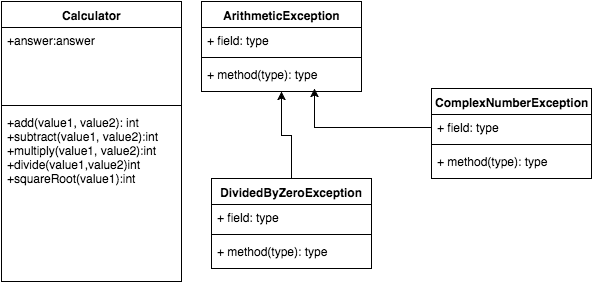

The diagram above was exported from draw.io. Its source (the exported page's mxGraphModel, read from the mxfile embedded in the PNG):
<mxGraphModel dx="735" dy="462" grid="1" gridSize="10" guides="1" tooltips="1" connect="1" arrows="1" fold="1" page="1" pageScale="1" pageWidth="826" pageHeight="1169" background="#ffffff" math="0" shadow="0">
  <root>
    <mxCell id="0" />
    <mxCell id="1" parent="0" />
    <mxCell id="10" value="Calculator" style="swimlane;html=1;fontStyle=1;align=center;verticalAlign=top;childLayout=stackLayout;horizontal=1;startSize=26;horizontalStack=0;resizeParent=1;resizeLast=0;collapsible=1;marginBottom=0;swimlaneFillColor=#ffffff;" vertex="1" parent="1">
      <mxGeometry x="50" y="40" width="180" height="280" as="geometry" />
    </mxCell>
    <mxCell id="11" value="+answer:answer" style="text;html=1;strokeColor=none;fillColor=none;align=left;verticalAlign=top;spacingLeft=4;spacingRight=4;whiteSpace=wrap;overflow=hidden;rotatable=0;points=[[0,0.5],[1,0.5]];portConstraint=eastwest;" vertex="1" parent="10">
      <mxGeometry y="26" width="180" height="74" as="geometry" />
    </mxCell>
    <mxCell id="12" value="" style="line;html=1;strokeWidth=1;fillColor=none;align=left;verticalAlign=middle;spacingTop=-1;spacingLeft=3;spacingRight=3;rotatable=0;labelPosition=right;points=[];portConstraint=eastwest;" vertex="1" parent="10">
      <mxGeometry y="100" width="180" height="8" as="geometry" />
    </mxCell>
    <mxCell id="13" value="+add(value1, value2): int&lt;div&gt;+subtract(value1, value2):int&lt;/div&gt;&lt;div&gt;+multiply(value1, value2):int&lt;/div&gt;&lt;div&gt;+divide(value1,value2)int&lt;/div&gt;&lt;div&gt;+squareRoot(value1):int&lt;/div&gt;" style="text;html=1;strokeColor=none;fillColor=none;align=left;verticalAlign=top;spacingLeft=4;spacingRight=4;whiteSpace=wrap;overflow=hidden;rotatable=0;points=[[0,0.5],[1,0.5]];portConstraint=eastwest;" vertex="1" parent="10">
      <mxGeometry y="108" width="180" height="120" as="geometry" />
    </mxCell>
    <mxCell id="19" value="ArithmeticException" style="swimlane;html=1;fontStyle=1;align=center;verticalAlign=top;childLayout=stackLayout;horizontal=1;startSize=26;horizontalStack=0;resizeParent=1;resizeLast=0;collapsible=1;marginBottom=0;swimlaneFillColor=#ffffff;" vertex="1" parent="1">
      <mxGeometry x="250" y="40" width="160" height="90" as="geometry" />
    </mxCell>
    <mxCell id="20" value="+ field: type" style="text;html=1;strokeColor=none;fillColor=none;align=left;verticalAlign=top;spacingLeft=4;spacingRight=4;whiteSpace=wrap;overflow=hidden;rotatable=0;points=[[0,0.5],[1,0.5]];portConstraint=eastwest;" vertex="1" parent="19">
      <mxGeometry y="26" width="160" height="26" as="geometry" />
    </mxCell>
    <mxCell id="21" value="" style="line;html=1;strokeWidth=1;fillColor=none;align=left;verticalAlign=middle;spacingTop=-1;spacingLeft=3;spacingRight=3;rotatable=0;labelPosition=right;points=[];portConstraint=eastwest;" vertex="1" parent="19">
      <mxGeometry y="52" width="160" height="8" as="geometry" />
    </mxCell>
    <mxCell id="22" value="+ method(type): type" style="text;html=1;strokeColor=none;fillColor=none;align=left;verticalAlign=top;spacingLeft=4;spacingRight=4;whiteSpace=wrap;overflow=hidden;rotatable=0;points=[[0,0.5],[1,0.5]];portConstraint=eastwest;" vertex="1" parent="19">
      <mxGeometry y="60" width="160" height="26" as="geometry" />
    </mxCell>
    <mxCell id="27" style="edgeStyle=orthogonalEdgeStyle;rounded=0;html=1;exitX=0.5;exitY=0;entryX=0.5;entryY=1;jettySize=auto;orthogonalLoop=1;" edge="1" parent="1" source="23" target="19">
      <mxGeometry relative="1" as="geometry" />
    </mxCell>
    <mxCell id="23" value="DividedByZeroException" style="swimlane;html=1;fontStyle=1;align=center;verticalAlign=top;childLayout=stackLayout;horizontal=1;startSize=26;horizontalStack=0;resizeParent=1;resizeLast=0;collapsible=1;marginBottom=0;swimlaneFillColor=#ffffff;" vertex="1" parent="1">
      <mxGeometry x="260" y="217" width="160" height="90" as="geometry" />
    </mxCell>
    <mxCell id="24" value="+ field: type" style="text;html=1;strokeColor=none;fillColor=none;align=left;verticalAlign=top;spacingLeft=4;spacingRight=4;whiteSpace=wrap;overflow=hidden;rotatable=0;points=[[0,0.5],[1,0.5]];portConstraint=eastwest;" vertex="1" parent="23">
      <mxGeometry y="26" width="160" height="26" as="geometry" />
    </mxCell>
    <mxCell id="25" value="" style="line;html=1;strokeWidth=1;fillColor=none;align=left;verticalAlign=middle;spacingTop=-1;spacingLeft=3;spacingRight=3;rotatable=0;labelPosition=right;points=[];portConstraint=eastwest;" vertex="1" parent="23">
      <mxGeometry y="52" width="160" height="8" as="geometry" />
    </mxCell>
    <mxCell id="26" value="+ method(type): type" style="text;html=1;strokeColor=none;fillColor=none;align=left;verticalAlign=top;spacingLeft=4;spacingRight=4;whiteSpace=wrap;overflow=hidden;rotatable=0;points=[[0,0.5],[1,0.5]];portConstraint=eastwest;" vertex="1" parent="23">
      <mxGeometry y="60" width="160" height="26" as="geometry" />
    </mxCell>
    <mxCell id="28" value="ComplexNumberException" style="swimlane;html=1;fontStyle=1;align=center;verticalAlign=top;childLayout=stackLayout;horizontal=1;startSize=26;horizontalStack=0;resizeParent=1;resizeLast=0;collapsible=1;marginBottom=0;swimlaneFillColor=#ffffff;" vertex="1" parent="1">
      <mxGeometry x="480" y="127" width="160" height="90" as="geometry" />
    </mxCell>
    <mxCell id="29" value="+ field: type" style="text;html=1;strokeColor=none;fillColor=none;align=left;verticalAlign=top;spacingLeft=4;spacingRight=4;whiteSpace=wrap;overflow=hidden;rotatable=0;points=[[0,0.5],[1,0.5]];portConstraint=eastwest;" vertex="1" parent="28">
      <mxGeometry y="26" width="160" height="26" as="geometry" />
    </mxCell>
    <mxCell id="30" value="" style="line;html=1;strokeWidth=1;fillColor=none;align=left;verticalAlign=middle;spacingTop=-1;spacingLeft=3;spacingRight=3;rotatable=0;labelPosition=right;points=[];portConstraint=eastwest;" vertex="1" parent="28">
      <mxGeometry y="52" width="160" height="8" as="geometry" />
    </mxCell>
    <mxCell id="31" value="+ method(type): type" style="text;html=1;strokeColor=none;fillColor=none;align=left;verticalAlign=top;spacingLeft=4;spacingRight=4;whiteSpace=wrap;overflow=hidden;rotatable=0;points=[[0,0.5],[1,0.5]];portConstraint=eastwest;" vertex="1" parent="28">
      <mxGeometry y="60" width="160" height="26" as="geometry" />
    </mxCell>
    <mxCell id="32" style="edgeStyle=orthogonalEdgeStyle;rounded=0;html=1;exitX=0;exitY=0.5;entryX=0.706;entryY=1.038;entryPerimeter=0;jettySize=auto;orthogonalLoop=1;" edge="1" parent="1" source="29" target="22">
      <mxGeometry relative="1" as="geometry" />
    </mxCell>
  </root>
</mxGraphModel>